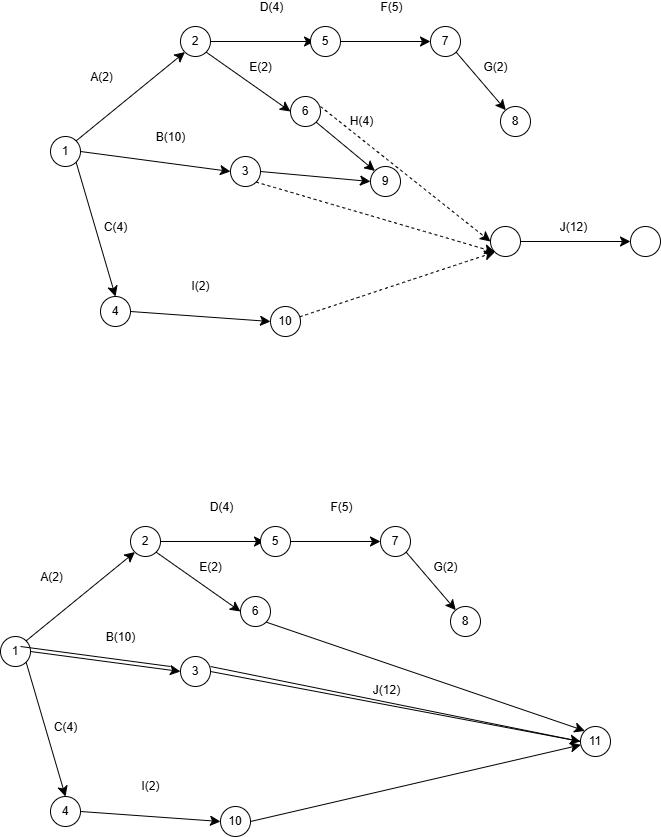

The diagram above was exported from draw.io. Its source (the exported page's mxGraphModel, read from the mxfile embedded in the PNG):
<mxGraphModel dx="1239" dy="735" grid="1" gridSize="10" guides="1" tooltips="1" connect="1" arrows="1" fold="1" page="1" pageScale="1" pageWidth="827" pageHeight="1169" math="0" shadow="0">
  <root>
    <mxCell id="0" />
    <mxCell id="1" parent="0" />
    <mxCell id="3XEkKPZVZi5MYqVjcg5K-7" edge="1" parent="1" source="3XEkKPZVZi5MYqVjcg5K-1" style="edgeStyle=none;curved=1;rounded=0;orthogonalLoop=1;jettySize=auto;html=1;exitX=1;exitY=0.5;exitDx=0;exitDy=0;entryX=0;entryY=0.5;entryDx=0;entryDy=0;fontSize=12;startSize=8;endSize=8;" target="3XEkKPZVZi5MYqVjcg5K-4">
      <mxGeometry relative="1" as="geometry" />
    </mxCell>
    <mxCell id="3XEkKPZVZi5MYqVjcg5K-11" connectable="0" parent="3XEkKPZVZi5MYqVjcg5K-7" style="edgeLabel;html=1;align=center;verticalAlign=middle;resizable=0;points=[];fontSize=12;" value="B(10)" vertex="1">
      <mxGeometry relative="1" x="0.112" y="-2" as="geometry">
        <mxPoint x="7" y="-28" as="offset" />
      </mxGeometry>
    </mxCell>
    <mxCell id="3XEkKPZVZi5MYqVjcg5K-8" edge="1" parent="1" source="3XEkKPZVZi5MYqVjcg5K-1" style="edgeStyle=none;curved=1;rounded=0;orthogonalLoop=1;jettySize=auto;html=1;exitX=1;exitY=1;exitDx=0;exitDy=0;entryX=0.5;entryY=0;entryDx=0;entryDy=0;fontSize=12;startSize=8;endSize=8;" target="3XEkKPZVZi5MYqVjcg5K-5">
      <mxGeometry relative="1" as="geometry" />
    </mxCell>
    <mxCell id="3XEkKPZVZi5MYqVjcg5K-13" connectable="0" parent="3XEkKPZVZi5MYqVjcg5K-8" style="edgeLabel;html=1;align=center;verticalAlign=middle;resizable=0;points=[];fontSize=12;" value="C(4)" vertex="1">
      <mxGeometry relative="1" x="-0.0727" y="2" as="geometry">
        <mxPoint x="19" y="3" as="offset" />
      </mxGeometry>
    </mxCell>
    <mxCell id="3XEkKPZVZi5MYqVjcg5K-1" parent="1" style="ellipse;whiteSpace=wrap;html=1;aspect=fixed;" value="1" vertex="1">
      <mxGeometry height="30" width="30" x="100" y="310" as="geometry" />
    </mxCell>
    <mxCell id="3XEkKPZVZi5MYqVjcg5K-15" edge="1" parent="1" source="3XEkKPZVZi5MYqVjcg5K-3" style="edgeStyle=none;curved=1;rounded=0;orthogonalLoop=1;jettySize=auto;html=1;exitX=1;exitY=0.5;exitDx=0;exitDy=0;fontSize=12;startSize=8;endSize=8;">
      <mxGeometry relative="1" as="geometry">
        <mxPoint x="364" y="215" as="targetPoint" />
      </mxGeometry>
    </mxCell>
    <mxCell id="3XEkKPZVZi5MYqVjcg5K-16" connectable="0" parent="3XEkKPZVZi5MYqVjcg5K-15" style="edgeLabel;html=1;align=center;verticalAlign=middle;resizable=0;points=[];fontSize=12;" value="D(4)" vertex="1">
      <mxGeometry relative="1" x="0.21" y="-3" as="geometry">
        <mxPoint x="-3" y="-38" as="offset" />
      </mxGeometry>
    </mxCell>
    <mxCell id="3XEkKPZVZi5MYqVjcg5K-18" edge="1" parent="1" source="3XEkKPZVZi5MYqVjcg5K-3" style="edgeStyle=none;curved=1;rounded=0;orthogonalLoop=1;jettySize=auto;html=1;exitX=1;exitY=1;exitDx=0;exitDy=0;entryX=0;entryY=0.5;entryDx=0;entryDy=0;fontSize=12;startSize=8;endSize=8;" target="3XEkKPZVZi5MYqVjcg5K-17">
      <mxGeometry relative="1" as="geometry" />
    </mxCell>
    <mxCell id="3XEkKPZVZi5MYqVjcg5K-19" connectable="0" parent="3XEkKPZVZi5MYqVjcg5K-18" style="edgeLabel;html=1;align=center;verticalAlign=middle;resizable=0;points=[];fontSize=12;" value="E(2)" vertex="1">
      <mxGeometry relative="1" x="0.0129" y="3" as="geometry">
        <mxPoint x="10" y="-13" as="offset" />
      </mxGeometry>
    </mxCell>
    <mxCell id="3XEkKPZVZi5MYqVjcg5K-3" parent="1" style="ellipse;whiteSpace=wrap;html=1;aspect=fixed;" value="2" vertex="1">
      <mxGeometry height="30" width="30" x="230" y="200" as="geometry" />
    </mxCell>
    <mxCell id="3XEkKPZVZi5MYqVjcg5K-27" edge="1" parent="1" source="3XEkKPZVZi5MYqVjcg5K-4" style="edgeStyle=none;curved=1;rounded=0;orthogonalLoop=1;jettySize=auto;html=1;exitX=1;exitY=0.5;exitDx=0;exitDy=0;entryX=0;entryY=0.5;entryDx=0;entryDy=0;fontSize=12;startSize=8;endSize=8;" target="3XEkKPZVZi5MYqVjcg5K-26">
      <mxGeometry relative="1" as="geometry" />
    </mxCell>
    <mxCell id="3XEkKPZVZi5MYqVjcg5K-4" parent="1" style="ellipse;whiteSpace=wrap;html=1;aspect=fixed;" value="3" vertex="1">
      <mxGeometry height="30" width="30" x="280" y="330" as="geometry" />
    </mxCell>
    <mxCell id="3XEkKPZVZi5MYqVjcg5K-30" edge="1" parent="1" source="3XEkKPZVZi5MYqVjcg5K-5" style="edgeStyle=none;curved=1;rounded=0;orthogonalLoop=1;jettySize=auto;html=1;exitX=1;exitY=0.5;exitDx=0;exitDy=0;fontSize=12;startSize=8;endSize=8;entryX=0;entryY=0.5;entryDx=0;entryDy=0;" target="3XEkKPZVZi5MYqVjcg5K-31">
      <mxGeometry relative="1" as="geometry">
        <mxPoint x="320" y="485" as="targetPoint" />
      </mxGeometry>
    </mxCell>
    <mxCell id="3XEkKPZVZi5MYqVjcg5K-33" connectable="0" parent="3XEkKPZVZi5MYqVjcg5K-30" style="edgeLabel;html=1;align=center;verticalAlign=middle;resizable=0;points=[];fontSize=12;" value="I(2)" vertex="1">
      <mxGeometry relative="1" x="-0.2596" y="1" as="geometry">
        <mxPoint x="18" y="-28" as="offset" />
      </mxGeometry>
    </mxCell>
    <mxCell id="3XEkKPZVZi5MYqVjcg5K-5" parent="1" style="ellipse;whiteSpace=wrap;html=1;aspect=fixed;" value="4" vertex="1">
      <mxGeometry height="30" width="30" x="150" y="470" as="geometry" />
    </mxCell>
    <mxCell id="3XEkKPZVZi5MYqVjcg5K-6" edge="1" parent="1" source="3XEkKPZVZi5MYqVjcg5K-1" style="endArrow=classic;html=1;rounded=0;fontSize=12;startSize=8;endSize=8;curved=1;entryX=0;entryY=1;entryDx=0;entryDy=0;exitX=1;exitY=0;exitDx=0;exitDy=0;" target="3XEkKPZVZi5MYqVjcg5K-3" value="">
      <mxGeometry height="50" relative="1" width="50" as="geometry">
        <mxPoint x="140" y="310" as="sourcePoint" />
        <mxPoint x="190" y="260" as="targetPoint" />
      </mxGeometry>
    </mxCell>
    <mxCell id="3XEkKPZVZi5MYqVjcg5K-12" connectable="0" parent="3XEkKPZVZi5MYqVjcg5K-6" style="edgeLabel;html=1;align=center;verticalAlign=middle;resizable=0;points=[];fontSize=12;" value="A(2)" vertex="1">
      <mxGeometry relative="1" x="-0.1408" y="-2" as="geometry">
        <mxPoint x="-23" y="-28" as="offset" />
      </mxGeometry>
    </mxCell>
    <mxCell id="3XEkKPZVZi5MYqVjcg5K-21" edge="1" parent="1" source="3XEkKPZVZi5MYqVjcg5K-14" style="edgeStyle=none;curved=1;rounded=0;orthogonalLoop=1;jettySize=auto;html=1;exitX=1;exitY=0.5;exitDx=0;exitDy=0;entryX=0;entryY=0.5;entryDx=0;entryDy=0;fontSize=12;startSize=8;endSize=8;" target="3XEkKPZVZi5MYqVjcg5K-20">
      <mxGeometry relative="1" as="geometry" />
    </mxCell>
    <mxCell id="3XEkKPZVZi5MYqVjcg5K-22" connectable="0" parent="3XEkKPZVZi5MYqVjcg5K-21" style="edgeLabel;html=1;align=center;verticalAlign=middle;resizable=0;points=[];fontSize=12;" value="F(5)" vertex="1">
      <mxGeometry relative="1" x="0.3093" y="-2" as="geometry">
        <mxPoint x="-9" y="-37" as="offset" />
      </mxGeometry>
    </mxCell>
    <mxCell id="3XEkKPZVZi5MYqVjcg5K-14" parent="1" style="ellipse;whiteSpace=wrap;html=1;aspect=fixed;" value="5" vertex="1">
      <mxGeometry height="30" width="30" x="360" y="200" as="geometry" />
    </mxCell>
    <mxCell id="3XEkKPZVZi5MYqVjcg5K-28" edge="1" parent="1" source="3XEkKPZVZi5MYqVjcg5K-17" style="edgeStyle=none;curved=1;rounded=0;orthogonalLoop=1;jettySize=auto;html=1;exitX=1;exitY=1;exitDx=0;exitDy=0;entryX=0;entryY=0;entryDx=0;entryDy=0;fontSize=12;startSize=8;endSize=8;" target="3XEkKPZVZi5MYqVjcg5K-26">
      <mxGeometry relative="1" as="geometry" />
    </mxCell>
    <mxCell id="3XEkKPZVZi5MYqVjcg5K-29" connectable="0" parent="3XEkKPZVZi5MYqVjcg5K-28" style="edgeLabel;html=1;align=center;verticalAlign=middle;resizable=0;points=[];fontSize=12;" value="H(4)" vertex="1">
      <mxGeometry relative="1" x="-0.0141" y="-1" as="geometry">
        <mxPoint x="16" y="-26" as="offset" />
      </mxGeometry>
    </mxCell>
    <mxCell id="3XEkKPZVZi5MYqVjcg5K-17" parent="1" style="ellipse;whiteSpace=wrap;html=1;aspect=fixed;" value="6" vertex="1">
      <mxGeometry height="30" width="30" x="340" y="270" as="geometry" />
    </mxCell>
    <mxCell id="3XEkKPZVZi5MYqVjcg5K-24" edge="1" parent="1" source="3XEkKPZVZi5MYqVjcg5K-20" style="edgeStyle=none;curved=1;rounded=0;orthogonalLoop=1;jettySize=auto;html=1;exitX=1;exitY=1;exitDx=0;exitDy=0;fontSize=12;startSize=8;endSize=8;" target="3XEkKPZVZi5MYqVjcg5K-23">
      <mxGeometry relative="1" as="geometry" />
    </mxCell>
    <mxCell id="3XEkKPZVZi5MYqVjcg5K-25" connectable="0" parent="3XEkKPZVZi5MYqVjcg5K-24" style="edgeLabel;html=1;align=center;verticalAlign=middle;resizable=0;points=[];fontSize=12;" value="G(2)" vertex="1">
      <mxGeometry relative="1" x="-0.0514" y="1" as="geometry">
        <mxPoint x="15" y="-12" as="offset" />
      </mxGeometry>
    </mxCell>
    <mxCell id="3XEkKPZVZi5MYqVjcg5K-20" parent="1" style="ellipse;whiteSpace=wrap;html=1;aspect=fixed;" value="7" vertex="1">
      <mxGeometry height="30" width="30" x="480" y="200" as="geometry" />
    </mxCell>
    <mxCell id="3XEkKPZVZi5MYqVjcg5K-23" parent="1" style="ellipse;whiteSpace=wrap;html=1;aspect=fixed;" value="8" vertex="1">
      <mxGeometry height="30" width="30" x="550" y="280" as="geometry" />
    </mxCell>
    <mxCell id="3XEkKPZVZi5MYqVjcg5K-26" parent="1" style="ellipse;whiteSpace=wrap;html=1;aspect=fixed;" value="9" vertex="1">
      <mxGeometry height="30" width="30" x="420" y="340" as="geometry" />
    </mxCell>
    <mxCell id="3XEkKPZVZi5MYqVjcg5K-31" parent="1" style="ellipse;whiteSpace=wrap;html=1;aspect=fixed;" value="10" vertex="1">
      <mxGeometry height="30" width="30" x="320" y="480" as="geometry" />
    </mxCell>
    <mxCell id="3XEkKPZVZi5MYqVjcg5K-34" parent="1" style="ellipse;whiteSpace=wrap;html=1;aspect=fixed;" value="" vertex="1">
      <mxGeometry height="30" width="30" x="540" y="400" as="geometry" />
    </mxCell>
    <mxCell id="3XEkKPZVZi5MYqVjcg5K-35" edge="1" parent="1" style="endArrow=classic;dashed=1;html=1;rounded=0;fontSize=12;startSize=8;endSize=8;curved=1;endFill=1;entryX=0;entryY=0.5;entryDx=0;entryDy=0;" target="3XEkKPZVZi5MYqVjcg5K-34" value="">
      <mxGeometry height="50" relative="1" width="50" as="geometry">
        <mxPoint x="370" y="280" as="sourcePoint" />
        <mxPoint x="420" y="230" as="targetPoint" />
      </mxGeometry>
    </mxCell>
    <mxCell id="3XEkKPZVZi5MYqVjcg5K-36" edge="1" parent="1" source="3XEkKPZVZi5MYqVjcg5K-4" style="endArrow=classic;dashed=1;html=1;rounded=0;fontSize=12;startSize=8;endSize=8;curved=1;endFill=1;entryX=0;entryY=1;entryDx=0;entryDy=0;exitX=1;exitY=1;exitDx=0;exitDy=0;" target="3XEkKPZVZi5MYqVjcg5K-34" value="">
      <mxGeometry height="50" relative="1" width="50" as="geometry">
        <mxPoint x="460" y="430" as="sourcePoint" />
        <mxPoint x="630" y="565" as="targetPoint" />
      </mxGeometry>
    </mxCell>
    <mxCell id="3XEkKPZVZi5MYqVjcg5K-37" edge="1" parent="1" source="3XEkKPZVZi5MYqVjcg5K-31" style="endArrow=classic;dashed=1;html=1;rounded=0;fontSize=12;startSize=8;endSize=8;curved=1;endFill=1;entryX=0;entryY=1;entryDx=0;entryDy=0;" target="3XEkKPZVZi5MYqVjcg5K-34" value="">
      <mxGeometry height="50" relative="1" width="50" as="geometry">
        <mxPoint x="510" y="500" as="sourcePoint" />
        <mxPoint x="680" y="635" as="targetPoint" />
      </mxGeometry>
    </mxCell>
    <mxCell id="3XEkKPZVZi5MYqVjcg5K-38" parent="1" style="ellipse;whiteSpace=wrap;html=1;aspect=fixed;" value="" vertex="1">
      <mxGeometry height="30" width="30" x="680" y="400" as="geometry" />
    </mxCell>
    <mxCell id="3XEkKPZVZi5MYqVjcg5K-39" edge="1" parent="1" source="3XEkKPZVZi5MYqVjcg5K-34" style="endArrow=classic;html=1;rounded=0;fontSize=12;startSize=8;endSize=8;curved=1;endFill=1;entryX=0;entryY=0.5;entryDx=0;entryDy=0;" target="3XEkKPZVZi5MYqVjcg5K-38" value="">
      <mxGeometry height="50" relative="1" width="50" as="geometry">
        <mxPoint x="590" y="430" as="sourcePoint" />
        <mxPoint x="828" y="500" as="targetPoint" />
      </mxGeometry>
    </mxCell>
    <mxCell id="3XEkKPZVZi5MYqVjcg5K-40" connectable="0" parent="3XEkKPZVZi5MYqVjcg5K-39" style="edgeLabel;html=1;align=center;verticalAlign=middle;resizable=0;points=[];fontSize=12;" value="J(12)" vertex="1">
      <mxGeometry relative="1" x="-0.056" y="2" as="geometry">
        <mxPoint y="-13" as="offset" />
      </mxGeometry>
    </mxCell>
    <mxCell id="3XEkKPZVZi5MYqVjcg5K-113" edge="1" parent="1" source="3XEkKPZVZi5MYqVjcg5K-117" style="edgeStyle=none;curved=1;rounded=0;orthogonalLoop=1;jettySize=auto;html=1;exitX=1;exitY=0.5;exitDx=0;exitDy=0;entryX=0;entryY=0.5;entryDx=0;entryDy=0;fontSize=12;startSize=8;endSize=8;" target="3XEkKPZVZi5MYqVjcg5K-124">
      <mxGeometry relative="1" as="geometry" />
    </mxCell>
    <mxCell id="3XEkKPZVZi5MYqVjcg5K-114" connectable="0" parent="3XEkKPZVZi5MYqVjcg5K-113" style="edgeLabel;html=1;align=center;verticalAlign=middle;resizable=0;points=[];fontSize=12;" value="B(10)" vertex="1">
      <mxGeometry relative="1" x="0.112" y="-2" as="geometry">
        <mxPoint x="7" y="-28" as="offset" />
      </mxGeometry>
    </mxCell>
    <mxCell id="3XEkKPZVZi5MYqVjcg5K-115" edge="1" parent="1" source="3XEkKPZVZi5MYqVjcg5K-117" style="edgeStyle=none;curved=1;rounded=0;orthogonalLoop=1;jettySize=auto;html=1;exitX=1;exitY=1;exitDx=0;exitDy=0;entryX=0.5;entryY=0;entryDx=0;entryDy=0;fontSize=12;startSize=8;endSize=8;" target="3XEkKPZVZi5MYqVjcg5K-127">
      <mxGeometry relative="1" as="geometry" />
    </mxCell>
    <mxCell id="3XEkKPZVZi5MYqVjcg5K-116" connectable="0" parent="3XEkKPZVZi5MYqVjcg5K-115" style="edgeLabel;html=1;align=center;verticalAlign=middle;resizable=0;points=[];fontSize=12;" value="C(4)" vertex="1">
      <mxGeometry relative="1" x="-0.0727" y="2" as="geometry">
        <mxPoint x="19" y="3" as="offset" />
      </mxGeometry>
    </mxCell>
    <mxCell id="3XEkKPZVZi5MYqVjcg5K-117" parent="1" style="ellipse;whiteSpace=wrap;html=1;aspect=fixed;" value="1" vertex="1">
      <mxGeometry height="30" width="30" x="50" y="810" as="geometry" />
    </mxCell>
    <mxCell id="3XEkKPZVZi5MYqVjcg5K-118" edge="1" parent="1" source="3XEkKPZVZi5MYqVjcg5K-122" style="edgeStyle=none;curved=1;rounded=0;orthogonalLoop=1;jettySize=auto;html=1;exitX=1;exitY=0.5;exitDx=0;exitDy=0;fontSize=12;startSize=8;endSize=8;">
      <mxGeometry relative="1" as="geometry">
        <mxPoint x="314" y="715" as="targetPoint" />
      </mxGeometry>
    </mxCell>
    <mxCell id="3XEkKPZVZi5MYqVjcg5K-119" connectable="0" parent="3XEkKPZVZi5MYqVjcg5K-118" style="edgeLabel;html=1;align=center;verticalAlign=middle;resizable=0;points=[];fontSize=12;" value="D(4)" vertex="1">
      <mxGeometry relative="1" x="0.21" y="-3" as="geometry">
        <mxPoint x="-3" y="-38" as="offset" />
      </mxGeometry>
    </mxCell>
    <mxCell id="3XEkKPZVZi5MYqVjcg5K-120" edge="1" parent="1" source="3XEkKPZVZi5MYqVjcg5K-122" style="edgeStyle=none;curved=1;rounded=0;orthogonalLoop=1;jettySize=auto;html=1;exitX=1;exitY=1;exitDx=0;exitDy=0;entryX=0;entryY=0.5;entryDx=0;entryDy=0;fontSize=12;startSize=8;endSize=8;" target="3XEkKPZVZi5MYqVjcg5K-135">
      <mxGeometry relative="1" as="geometry" />
    </mxCell>
    <mxCell id="3XEkKPZVZi5MYqVjcg5K-121" connectable="0" parent="3XEkKPZVZi5MYqVjcg5K-120" style="edgeLabel;html=1;align=center;verticalAlign=middle;resizable=0;points=[];fontSize=12;" value="E(2)" vertex="1">
      <mxGeometry relative="1" x="0.0129" y="3" as="geometry">
        <mxPoint x="10" y="-13" as="offset" />
      </mxGeometry>
    </mxCell>
    <mxCell id="3XEkKPZVZi5MYqVjcg5K-122" parent="1" style="ellipse;whiteSpace=wrap;html=1;aspect=fixed;" value="2" vertex="1">
      <mxGeometry height="30" width="30" x="180" y="700" as="geometry" />
    </mxCell>
    <mxCell id="3XEkKPZVZi5MYqVjcg5K-124" parent="1" style="ellipse;whiteSpace=wrap;html=1;aspect=fixed;" value="3" vertex="1">
      <mxGeometry height="30" width="30" x="230" y="830" as="geometry" />
    </mxCell>
    <mxCell id="3XEkKPZVZi5MYqVjcg5K-125" edge="1" parent="1" source="3XEkKPZVZi5MYqVjcg5K-127" style="edgeStyle=none;curved=1;rounded=0;orthogonalLoop=1;jettySize=auto;html=1;exitX=1;exitY=0.5;exitDx=0;exitDy=0;fontSize=12;startSize=8;endSize=8;entryX=0;entryY=0.5;entryDx=0;entryDy=0;" target="3XEkKPZVZi5MYqVjcg5K-141">
      <mxGeometry relative="1" as="geometry">
        <mxPoint x="270" y="985" as="targetPoint" />
      </mxGeometry>
    </mxCell>
    <mxCell id="3XEkKPZVZi5MYqVjcg5K-126" connectable="0" parent="3XEkKPZVZi5MYqVjcg5K-125" style="edgeLabel;html=1;align=center;verticalAlign=middle;resizable=0;points=[];fontSize=12;" value="I(2)" vertex="1">
      <mxGeometry relative="1" x="-0.2596" y="1" as="geometry">
        <mxPoint x="18" y="-28" as="offset" />
      </mxGeometry>
    </mxCell>
    <mxCell id="3XEkKPZVZi5MYqVjcg5K-127" parent="1" style="ellipse;whiteSpace=wrap;html=1;aspect=fixed;" value="4" vertex="1">
      <mxGeometry height="30" width="30" x="100" y="970" as="geometry" />
    </mxCell>
    <mxCell id="3XEkKPZVZi5MYqVjcg5K-128" edge="1" parent="1" source="3XEkKPZVZi5MYqVjcg5K-117" style="endArrow=classic;html=1;rounded=0;fontSize=12;startSize=8;endSize=8;curved=1;entryX=0;entryY=1;entryDx=0;entryDy=0;exitX=1;exitY=0;exitDx=0;exitDy=0;" target="3XEkKPZVZi5MYqVjcg5K-122" value="">
      <mxGeometry height="50" relative="1" width="50" as="geometry">
        <mxPoint x="90" y="810" as="sourcePoint" />
        <mxPoint x="140" y="760" as="targetPoint" />
      </mxGeometry>
    </mxCell>
    <mxCell id="3XEkKPZVZi5MYqVjcg5K-129" connectable="0" parent="3XEkKPZVZi5MYqVjcg5K-128" style="edgeLabel;html=1;align=center;verticalAlign=middle;resizable=0;points=[];fontSize=12;" value="A(2)" vertex="1">
      <mxGeometry relative="1" x="-0.1408" y="-2" as="geometry">
        <mxPoint x="-23" y="-28" as="offset" />
      </mxGeometry>
    </mxCell>
    <mxCell id="3XEkKPZVZi5MYqVjcg5K-130" edge="1" parent="1" source="3XEkKPZVZi5MYqVjcg5K-132" style="edgeStyle=none;curved=1;rounded=0;orthogonalLoop=1;jettySize=auto;html=1;exitX=1;exitY=0.5;exitDx=0;exitDy=0;entryX=0;entryY=0.5;entryDx=0;entryDy=0;fontSize=12;startSize=8;endSize=8;" target="3XEkKPZVZi5MYqVjcg5K-138">
      <mxGeometry relative="1" as="geometry" />
    </mxCell>
    <mxCell id="3XEkKPZVZi5MYqVjcg5K-131" connectable="0" parent="3XEkKPZVZi5MYqVjcg5K-130" style="edgeLabel;html=1;align=center;verticalAlign=middle;resizable=0;points=[];fontSize=12;" value="F(5)" vertex="1">
      <mxGeometry relative="1" x="0.3093" y="-2" as="geometry">
        <mxPoint x="-9" y="-37" as="offset" />
      </mxGeometry>
    </mxCell>
    <mxCell id="3XEkKPZVZi5MYqVjcg5K-132" parent="1" style="ellipse;whiteSpace=wrap;html=1;aspect=fixed;" value="5" vertex="1">
      <mxGeometry height="30" width="30" x="310" y="700" as="geometry" />
    </mxCell>
    <mxCell id="3XEkKPZVZi5MYqVjcg5K-151" edge="1" parent="1" source="3XEkKPZVZi5MYqVjcg5K-135" style="edgeStyle=none;curved=1;rounded=0;orthogonalLoop=1;jettySize=auto;html=1;exitX=1;exitY=1;exitDx=0;exitDy=0;entryX=0;entryY=0;entryDx=0;entryDy=0;fontSize=12;startSize=8;endSize=8;" target="3XEkKPZVZi5MYqVjcg5K-146">
      <mxGeometry relative="1" as="geometry" />
    </mxCell>
    <mxCell id="3XEkKPZVZi5MYqVjcg5K-135" parent="1" style="ellipse;whiteSpace=wrap;html=1;aspect=fixed;" value="6" vertex="1">
      <mxGeometry height="30" width="30" x="290" y="770" as="geometry" />
    </mxCell>
    <mxCell id="3XEkKPZVZi5MYqVjcg5K-136" edge="1" parent="1" source="3XEkKPZVZi5MYqVjcg5K-138" style="edgeStyle=none;curved=1;rounded=0;orthogonalLoop=1;jettySize=auto;html=1;exitX=1;exitY=1;exitDx=0;exitDy=0;fontSize=12;startSize=8;endSize=8;" target="3XEkKPZVZi5MYqVjcg5K-139">
      <mxGeometry relative="1" as="geometry" />
    </mxCell>
    <mxCell id="3XEkKPZVZi5MYqVjcg5K-137" connectable="0" parent="3XEkKPZVZi5MYqVjcg5K-136" style="edgeLabel;html=1;align=center;verticalAlign=middle;resizable=0;points=[];fontSize=12;" value="G(2)" vertex="1">
      <mxGeometry relative="1" x="-0.0514" y="1" as="geometry">
        <mxPoint x="15" y="-12" as="offset" />
      </mxGeometry>
    </mxCell>
    <mxCell id="3XEkKPZVZi5MYqVjcg5K-138" parent="1" style="ellipse;whiteSpace=wrap;html=1;aspect=fixed;" value="7" vertex="1">
      <mxGeometry height="30" width="30" x="430" y="700" as="geometry" />
    </mxCell>
    <mxCell id="3XEkKPZVZi5MYqVjcg5K-139" parent="1" style="ellipse;whiteSpace=wrap;html=1;aspect=fixed;" value="8" vertex="1">
      <mxGeometry height="30" width="30" x="500" y="780" as="geometry" />
    </mxCell>
    <mxCell id="3XEkKPZVZi5MYqVjcg5K-149" edge="1" parent="1" source="3XEkKPZVZi5MYqVjcg5K-141" style="edgeStyle=none;curved=1;rounded=0;orthogonalLoop=1;jettySize=auto;html=1;exitX=1;exitY=0.5;exitDx=0;exitDy=0;fontSize=12;startSize=8;endSize=8;" target="3XEkKPZVZi5MYqVjcg5K-146">
      <mxGeometry relative="1" as="geometry" />
    </mxCell>
    <mxCell id="3XEkKPZVZi5MYqVjcg5K-141" parent="1" style="ellipse;whiteSpace=wrap;html=1;aspect=fixed;" value="10" vertex="1">
      <mxGeometry height="30" width="30" x="270" y="980" as="geometry" />
    </mxCell>
    <mxCell id="3XEkKPZVZi5MYqVjcg5K-146" parent="1" style="ellipse;whiteSpace=wrap;html=1;aspect=fixed;" value="11" vertex="1">
      <mxGeometry height="30" width="30" x="630" y="900" as="geometry" />
    </mxCell>
    <mxCell id="3XEkKPZVZi5MYqVjcg5K-147" edge="1" parent="1" source="3XEkKPZVZi5MYqVjcg5K-124" style="endArrow=classic;html=1;rounded=0;fontSize=12;startSize=8;endSize=8;curved=1;endFill=1;entryX=0;entryY=0.5;entryDx=0;entryDy=0;exitX=1;exitY=0.5;exitDx=0;exitDy=0;" target="3XEkKPZVZi5MYqVjcg5K-146" value="">
      <mxGeometry height="50" relative="1" width="50" as="geometry">
        <mxPoint x="520" y="915" as="sourcePoint" />
        <mxPoint x="778" y="1000" as="targetPoint" />
      </mxGeometry>
    </mxCell>
    <mxCell id="3XEkKPZVZi5MYqVjcg5K-148" connectable="0" parent="3XEkKPZVZi5MYqVjcg5K-147" style="edgeLabel;html=1;align=center;verticalAlign=middle;resizable=0;points=[];fontSize=12;" value="J(12)" vertex="1">
      <mxGeometry relative="1" x="-0.056" y="2" as="geometry">
        <mxPoint y="-13" as="offset" />
      </mxGeometry>
    </mxCell>
    <mxCell id="3XEkKPZVZi5MYqVjcg5K-153" edge="1" parent="1" style="endArrow=none;html=1;rounded=0;fontSize=12;startSize=8;endSize=8;curved=1;" value="">
      <mxGeometry height="50" relative="1" width="50" as="geometry">
        <mxPoint x="70" y="820" as="sourcePoint" />
        <mxPoint x="220" y="840" as="targetPoint" />
      </mxGeometry>
    </mxCell>
    <mxCell id="3XEkKPZVZi5MYqVjcg5K-154" edge="1" parent="1" style="endArrow=none;html=1;rounded=0;fontSize=12;startSize=8;endSize=8;curved=1;entryX=0;entryY=0.5;entryDx=0;entryDy=0;" target="3XEkKPZVZi5MYqVjcg5K-146" value="">
      <mxGeometry height="50" relative="1" width="50" as="geometry">
        <mxPoint x="260" y="840" as="sourcePoint" />
        <mxPoint x="310" y="790" as="targetPoint" />
      </mxGeometry>
    </mxCell>
  </root>
</mxGraphModel>